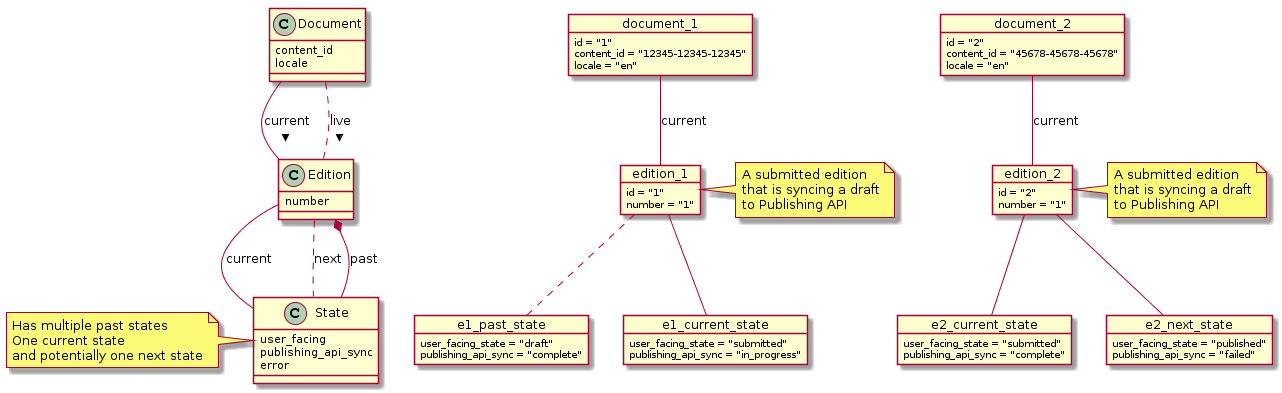

The diagram above was rendered by PlantUML. Its source (embedded in the PNG):
@startuml
class Document {
  content_id
  locale
}

class Edition {
  number
}

class State {
  user_facing
  publishing_api_sync
  error
}

note left
  Has multiple past states
  One current state
  and potentially one next state
end note

Document -- Edition : current >
Document .. Edition : live >
Edition -- State : current
Edition .. State : next
Edition *-- State : past

object document_1 {
  id = "1"
  content_id = "12345-12345-12345"
  locale = "en"
}

object edition_1 {
  id = "1"
  number = "1"
}
note right
  A submitted edition
  that is syncing a draft
  to Publishing API
end note

object e1_past_state {
  user_facing_state = "draft"
  publishing_api_sync = "complete"
}

object e1_current_state {
  user_facing_state = "submitted"
  publishing_api_sync = "in_progress"
}

object document_2 {
  id = "2"
  content_id = "45678-45678-45678"
  locale = "en"
}

object edition_2 {
  id = "2"
  number = "1"
}

note right
  A submitted edition
  that is syncing a draft
  to Publishing API
end note

object e2_current_state {
  user_facing_state = "submitted"
  publishing_api_sync = "complete"
}

object e2_next_state {
  user_facing_state = "published"
  publishing_api_sync = "failed"
}


document_1 -- edition_1: current
edition_1 .. e1_past_state
edition_1 -- e1_current_state
document_2 -- edition_2: current
edition_2 -- e2_current_state
edition_2 -- e2_next_state
@enduml